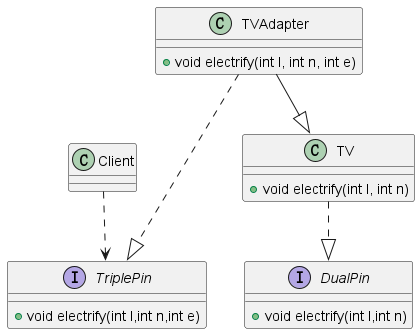

The diagram above was rendered by PlantUML. Its source (embedded in the PNG):
@startuml
'https://plantuml.com/class-diagram

class Client

interface TriplePin {
  + void electrify(int l,int n,int e)
}

interface DualPin {
    + void electrify(int l,int n)
}

class TV {
    + void electrify(int l, int n)
}

class TVAdapter{

    + void electrify(int l, int n, int e)
}

Client ..> TriplePin
TV ..|> DualPin
TVAdapter --|> TV
TVAdapter ...|> TriplePin
@enduml